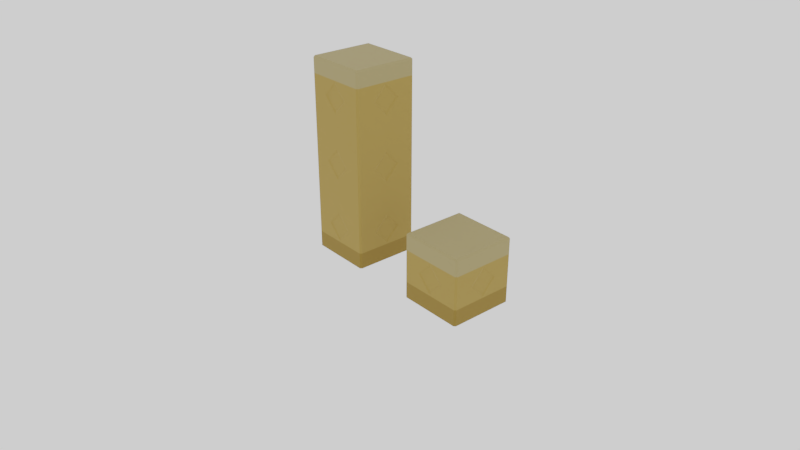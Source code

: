 # Source: ZC_Dunes_01.blend  (saved by Blender 2.79.6; exported with 4.5.12 LTS)
import bpy
from mathutils import Matrix  # noqa: F401  (used for matrix-valued properties, if any)

bpy.ops.wm.read_factory_settings(use_empty=True)
scene = bpy.context.scene
scene.name = 'Scene'

# ---- collections
col_collection_1 = bpy.data.collections.new('Collection 1'); scene.collection.children.link(col_collection_1)
col_collection_1.hide_render = True
col_collection_1.hide_viewport = True
col_collection_2 = bpy.data.collections.new('Collection 2'); scene.collection.children.link(col_collection_2)

# ---- materials (node trees are filled in below, after node groups)
mat_zc_dunes_01_center_mat = bpy.data.materials.new('ZC_Dunes_01_Center_Mat')
mat_zc_dunes_01_center_mat.alpha_threshold = 0.0
mat_zc_dunes_01_center_mat.roughness = 0.5
mat_zc_dunes_01_center_mat.line_color = (0.0, 0.0, 0.0, 1.0)
mat_zc_dunes_01_bottom_mat = bpy.data.materials.new('ZC_Dunes_01_Bottom_Mat')
mat_zc_dunes_01_bottom_mat.alpha_threshold = 0.0
mat_zc_dunes_01_bottom_mat.roughness = 0.5
mat_zc_dunes_01_bottom_mat.line_color = (0.0, 0.0, 0.0, 1.0)
mat_zc_dunes_01_top_mat = bpy.data.materials.new('ZC_Dunes_01_Top_Mat')
mat_zc_dunes_01_top_mat.alpha_threshold = 0.0
mat_zc_dunes_01_top_mat.roughness = 0.5
mat_zc_dunes_01_top_mat.line_color = (0.0, 0.0, 0.0, 1.0)

# ---- material node trees
mat_zc_dunes_01_center_mat.use_nodes = True; mat_zc_dunes_01_center_mat.node_tree.nodes.clear()
_N = mat_zc_dunes_01_center_mat.node_tree.nodes; _L = mat_zc_dunes_01_center_mat.node_tree.links
n0 = _N.new('ShaderNodeOutputMaterial'); n0.name = 'Material Output'; n0.location = (300, 300)
n1 = _N.new('ShaderNodeBsdfPrincipled'); n1.name = 'Principled BSDF'; n1.location = (-24, 307)
n1.distribution = 'GGX'
n1.subsurface_method = 'BURLEY'
n1.inputs[2].default_value = 1.0
n1.inputs[3].default_value = 1.45
n1.inputs[13].default_value = 1.0
n2 = _N.new('ShaderNodeRGB'); n2.name = 'RGB'; n2.location = (-300, 196)
n2.outputs[0].default_value = (0.3564, 0.2291, 0.04624, 1.0)
_L.new(n1.outputs[0], n0.inputs[0])
_L.new(n2.outputs[0], n1.inputs[0])
n0.is_active_output = True
mat_zc_dunes_01_bottom_mat.use_nodes = True; mat_zc_dunes_01_bottom_mat.node_tree.nodes.clear()
_N = mat_zc_dunes_01_bottom_mat.node_tree.nodes; _L = mat_zc_dunes_01_bottom_mat.node_tree.links
n0 = _N.new('ShaderNodeOutputMaterial'); n0.name = 'Material Output'; n0.location = (300, 300)
n1 = _N.new('ShaderNodeBsdfPrincipled'); n1.name = 'Principled BSDF'; n1.location = (-24, 307)
n1.distribution = 'GGX'
n1.subsurface_method = 'BURLEY'
n1.inputs[2].default_value = 1.0
n1.inputs[3].default_value = 1.45
n1.inputs[13].default_value = 1.0
n2 = _N.new('ShaderNodeRGB'); n2.name = 'RGB'; n2.location = (-300, 196)
n2.outputs[0].default_value = (0.253, 0.1519, 0.01782, 1.0)
_L.new(n1.outputs[0], n0.inputs[0])
_L.new(n2.outputs[0], n1.inputs[0])
n0.is_active_output = True
mat_zc_dunes_01_top_mat.use_nodes = True; mat_zc_dunes_01_top_mat.node_tree.nodes.clear()
_N = mat_zc_dunes_01_top_mat.node_tree.nodes; _L = mat_zc_dunes_01_top_mat.node_tree.links
n0 = _N.new('ShaderNodeOutputMaterial'); n0.name = 'Material Output'; n0.location = (300, 300)
n1 = _N.new('ShaderNodeBsdfPrincipled'); n1.name = 'Principled BSDF'; n1.location = (-24, 307)
n1.distribution = 'GGX'
n1.subsurface_method = 'BURLEY'
n1.inputs[2].default_value = 1.0
n1.inputs[3].default_value = 1.45
n1.inputs[13].default_value = 1.0
n2 = _N.new('ShaderNodeRGB'); n2.name = 'RGB'; n2.location = (-300, 196)
n2.outputs[0].default_value = (0.3564, 0.2834, 0.1202, 1.0)
_L.new(n1.outputs[0], n0.inputs[0])
_L.new(n2.outputs[0], n1.inputs[0])
n0.is_active_output = True

# ---- world
world_world = bpy.data.worlds.new('World'); scene.world = world_world
world_world.use_nodes = True; world_world.node_tree.nodes.clear()
_N = world_world.node_tree.nodes; _L = world_world.node_tree.links
n0 = _N.new('ShaderNodeOutputWorld'); n0.name = 'World Output'; n0.location = (300, 300)
n1 = _N.new('ShaderNodeBackground'); n1.name = 'Background'; n1.location = (10, 300)
n1.inputs[0].default_value = (1.0, 1.0, 1.0, 1.0)
_L.new(n1.outputs[0], n0.inputs[0])
n0.is_active_output = True
world_world.color = (0.05088, 0.05088, 0.05088)
world_world.use_sun_shadow = False
world_world.sun_shadow_jitter_overblur = 0.0
world_world.light_settings.ao_factor = 0.1

# ---- cameras
cam_camera = bpy.data.cameras.new('Camera')
cam_camera.clip_start = 0.05
cam_camera.clip_end = 2000.0
cam_camera.lens = 35.0
cam_camera.sensor_width = 32.0
cam_camera.sensor_height = 18.0
cam_camera.ortho_scale = 7.314
cam_camera.dof.focus_distance = 0.0

# ---- lights
light_lamp = bpy.data.lights.new('Lamp', 'SUN')
light_lamp.transmission_factor = 0.0
light_lamp.cutoff_distance = 30.0
light_lamp.angle = 0.1993
light_lamp.shadow_buffer_clip_start = 1.001
light_lamp.shadow_soft_size = 0.1
light_lamp.shadow_cascade_max_distance = 1000.0

# ---- meshes
me_zc_dunes_01_singlecolumn_front_center = bpy.data.meshes.new('ZC_Dunes_01_SingleColumn_Front_Center')
me_zc_dunes_01_singlecolumn_front_center.from_pydata([(0.95, -1.0, 1.0), (1.0, -0.95, 1.0), (0.3784, -0.98, -2.384e-07), (1.0, -0.95, 0.5), (0.95, -1.0, -0.5), (1.0, -0.95, -0.5), (0.475, -1.0, -2.384e-07), (0.4474, -1.0, -2.384e-07), (0.98, -0.3784, 2.384e-07), (1.0, -0.475, 2.384e-07), (1.0, -0.4474, 2.384e-07), (0.95, -1.0, 0.5), (0.95, -1.0, -1.0), (1.0, -0.95, -1.0), (1.0, -0.95, 0.0), (0.95, -1.0, 0.0), (-0.95, -1.0, 1.0), (-1.0, -0.95, 1.0), (-0.3784, -0.98, -2.384e-07), (0.0, -1.0, 0.471), (0.0, -1.0, -0.471), (0.0, -1.0, -0.5), (-1.0, -0.95, 0.5), (-0.95, -1.0, -0.5), (-1.0, -0.95, -0.5), (0.0, -1.0, 0.5), (-0.475, -1.0, -2.384e-07), (0.0, -0.98, 0.3984), (-0.4474, -1.0, -2.384e-07), (0.0, -0.98, -0.3984), (-0.98, -0.3784, 2.384e-07), (-1.0, -0.475, 2.384e-07), (-1.0, -0.4474, 2.384e-07), (-0.95, -1.0, 0.5), (0.0, -1.0, 1.0), (-0.95, -1.0, -1.0), (-1.0, -0.95, -1.0), (0.0, -1.0, -1.0), (-1.0, -0.95, 0.0), (-0.95, -1.0, 0.0), (1.0, 0.0, 1.0), (0.95, 1.0, 1.0), (1.0, 0.95, 1.0), (0.3784, 0.98, -2.384e-07), (1.0, 0.0, 0.5), (1.0, 0.95, 0.5), (0.95, 1.0, -0.5), (1.0, 0.95, -0.5), (1.0, 0.0, -0.5), (0.475, 1.0, -2.384e-07), (0.4474, 1.0, -2.384e-07), (1.0, 0.0, 0.471), (1.0, 0.0, -0.471), (0.98, 0.3784, 2.384e-07), (1.0, 0.475, 2.384e-07), (0.98, 0.0, -0.3984), (1.0, 0.4474, 2.384e-07), (0.98, 0.0, 0.3984), (0.95, 1.0, 0.5), (0.95, 1.0, -1.0), (1.0, 0.95, -1.0), (1.0, 0.0, -1.0), (1.0, 0.95, 0.0), (0.95, 1.0, 0.0), (-1.0, 0.0, 1.0), (-0.95, 1.0, 1.0), (-1.0, 0.95, 1.0), (-0.3784, 0.98, -2.384e-07), (-1.0, 0.0, 0.5), (0.0, 1.0, 0.471), (0.0, 1.0, -0.471), (0.0, 1.0, -0.5), (-1.0, 0.95, 0.5), (-0.95, 1.0, -0.5), (-1.0, 0.95, -0.5), (-1.0, 0.0, -0.5), (0.0, 1.0, 0.5), (-0.475, 1.0, -2.384e-07), (0.0, 0.98, 0.3984), (-0.4474, 1.0, -2.384e-07), (0.0, 0.98, -0.3984), (-1.0, 0.0, 0.471), (-1.0, 0.0, -0.471), (-0.98, 0.3784, 2.384e-07), (-1.0, 0.475, 2.384e-07), (-0.98, 0.0, -0.3984), (-1.0, 0.4474, 2.384e-07), (-0.98, 0.0, 0.3984), (-0.95, 1.0, 0.5), (0.0, 1.0, 1.0), (-0.95, 1.0, -1.0), (-1.0, 0.95, -1.0), (-1.0, 0.0, -1.0), (0.0, 1.0, -1.0), (-1.0, 0.95, 0.0), (-0.95, 1.0, 0.0), (0.0, 0.95, -1.0), (0.0, 0.0, -1.0), (0.0, -0.95, -1.0), (0.0, 0.95, 1.0), (0.0, 0.0, 1.0), (0.0, -0.95, 1.0), (-0.95, 0.95, 1.0), (-0.95, 0.0, 1.0), (-0.95, -0.95, 1.0), (0.95, 0.95, 1.0), (0.95, 0.0, 1.0), (0.95, -0.95, 1.0), (0.95, 0.95, -1.0), (0.95, 0.0, -1.0), (0.95, -0.95, -1.0), (-0.95, 0.95, -1.0), (-0.95, 0.0, -1.0), (-0.95, -0.95, -1.0)], [], [(61, 48, 5, 13), (12, 4, 21, 37), (4, 12, 13, 5), (21, 4, 15, 6), (15, 4, 5, 14), (87, 83, 85, 30), (19, 7, 6, 25), (7, 20, 21, 6), (27, 2, 7, 19), (2, 29, 20, 7), (27, 18, 29, 2), (52, 10, 9, 48), (10, 51, 44, 9), (55, 8, 10, 52), (8, 57, 51, 10), (40, 1, 3, 44), (0, 34, 25, 11), (1, 0, 11, 3), (11, 15, 14, 3), (5, 48, 9, 14), (11, 25, 6, 15), (44, 3, 14, 9), (92, 36, 24, 75), (35, 37, 21, 23), (23, 24, 36, 35), (21, 26, 39, 23), (39, 38, 24, 23), (112, 92, 91, 111), (19, 25, 26, 28), (28, 26, 21, 20), (27, 19, 28, 18), (18, 28, 20, 29), (80, 67, 78, 43), (82, 75, 31, 32), (32, 31, 68, 81), (85, 82, 32, 30), (30, 32, 81, 87), (64, 68, 22, 17), (16, 33, 25, 34), (17, 22, 33, 16), (33, 22, 38, 39), (24, 38, 31, 75), (33, 39, 26, 25), (68, 31, 38, 22), (61, 60, 47, 48), (59, 93, 71, 46), (46, 47, 60, 59), (71, 49, 63, 46), (63, 62, 47, 46), (108, 96, 93, 59), (69, 76, 49, 50), (50, 49, 71, 70), (78, 69, 50, 43), (43, 50, 70, 80), (110, 98, 97, 109), (52, 48, 54, 56), (56, 54, 44, 51), (55, 52, 56, 53), (53, 56, 51, 57), (40, 44, 45, 42), (41, 58, 76, 89), (42, 45, 58, 41), (58, 45, 62, 63), (47, 62, 54, 48), (58, 63, 49, 76), (44, 54, 62, 45), (92, 75, 74, 91), (90, 73, 71, 93), (73, 90, 91, 74), (71, 73, 95, 77), (95, 73, 74, 94), (111, 91, 90), (69, 79, 77, 76), (79, 70, 71, 77), (78, 67, 79, 69), (67, 80, 70, 79), (109, 97, 96, 108), (82, 86, 84, 75), (86, 81, 68, 84), (85, 83, 86, 82), (83, 87, 81, 86), (64, 66, 72, 68), (65, 89, 76, 88), (66, 65, 88, 72), (88, 95, 94, 72), (74, 75, 84, 94), (88, 76, 77, 95), (68, 72, 94, 84), (55, 53, 57, 8), (113, 36, 92, 112), (12, 37, 98, 110), (35, 36, 113), (41, 89, 99, 105), (65, 66, 102), (105, 99, 100, 106), (102, 66, 64, 103), (106, 100, 101, 107), (103, 64, 17, 104), (107, 101, 34, 0), (104, 17, 16), (100, 103, 104, 101), (99, 102, 103, 100), (89, 65, 102, 99), (101, 104, 16, 34), (40, 106, 107, 1), (42, 105, 106, 40), (42, 41, 105), (1, 107, 0), (13, 110, 109, 61), (61, 109, 108, 60), (60, 108, 59), (13, 12, 110), (98, 113, 112, 97), (97, 112, 111, 96), (96, 111, 90, 93), (37, 35, 113, 98)])
_uv = me_zc_dunes_01_singlecolumn_front_center.uv_layers.new(name='UVMap')
_uv.uv.foreach_set('vector', [0.3629, 0.3782, 0.2735, 0.3782, 0.2735, 0.2582, 0.3629, 0.2582, 0.3629, 0.2455, 0.2735, 0.2455, 0.2735, 0.1254, 0.3629, 0.1254, 0.2735, 0.2455, 0.3629, 0.2455, 0.3629, 0.2582, 0.2735, 0.2582, 0.2735, 0.1254, 0.2735, 0.2455, 0.1841, 0.2455, 0.1841, 0.1855, 0.1841, 0.2455, 0.2735, 0.2455, 0.2735, 0.2582, 0.1841, 0.2582, 0.4811, 0.1841, 0.5524, 0.1165, 0.6236, 0.1841, 0.5524, 0.2518, 0.09993, 0.1254, 0.1841, 0.182, 0.1841, 0.1855, 0.09474, 0.1254, 0.1841, 0.182, 0.2683, 0.1254, 0.2735, 0.1254, 0.1841, 0.1855, 0.1129, 0.128, 0.1841, 0.1758, 0.1841, 0.182, 0.09993, 0.1254, 0.1841, 0.1758, 0.2553, 0.128, 0.2683, 0.1254, 0.1841, 0.182, 0.1129, 0.128, 0.1841, 0.08013, 0.2553, 0.128, 0.1841, 0.1758, 0.8019, 0.7188, 0.7453, 0.803, 0.7418, 0.803, 0.8019, 0.7136, 0.7453, 0.803, 0.8019, 0.8871, 0.8019, 0.8923, 0.7418, 0.803, 0.4327, 0.7548, 0.3848, 0.826, 0.3736, 0.826, 0.4302, 0.7418, 0.3848, 0.826, 0.4327, 0.8972, 0.4302, 0.9102, 0.3736, 0.826, 0.005363, 0.3782, 0.005363, 0.2582, 0.09474, 0.2582, 0.09474, 0.3782, 0.005363, 0.2455, 0.005363, 0.1254, 0.09474, 0.1254, 0.09474, 0.2455, 0.005363, 0.2582, 0.005363, 0.2455, 0.09474, 0.2455, 0.09474, 0.2582, 0.09474, 0.2455, 0.1841, 0.2455, 0.1841, 0.2582, 0.09474, 0.2582, 0.7418, 0.3736, 0.8619, 0.3736, 0.8019, 0.463, 0.7418, 0.463, 0.09474, 0.2455, 0.09474, 0.1254, 0.1841, 0.1855, 0.1841, 0.2455, 0.8619, 0.5524, 0.7418, 0.5524, 0.7418, 0.463, 0.8019, 0.463, 0.7311, 0.1841, 0.7311, 0.3539, 0.6417, 0.3539, 0.6417, 0.1841, 0.3629, 0.005363, 0.3629, 0.1254, 0.2735, 0.1254, 0.2735, 0.005363, 0.6417, 0.3629, 0.6417, 0.3539, 0.7311, 0.3539, 0.7311, 0.3629, 0.2735, 0.1254, 0.1841, 0.0654, 0.1841, 0.005363, 0.2735, 0.005363, 0.5524, 0.3629, 0.5524, 0.3539, 0.6417, 0.3539, 0.6417, 0.3629, 0.1841, 0.8576, 0.1841, 0.8666, 0.0143, 0.8666, 0.0143, 0.8576, 0.09993, 0.1254, 0.09474, 0.1254, 0.1841, 0.0654, 0.1841, 0.06889, 0.1841, 0.06889, 0.1841, 0.0654, 0.2735, 0.1254, 0.2683, 0.1254, 0.1129, 0.128, 0.09993, 0.1254, 0.1841, 0.06889, 0.1841, 0.08013, 0.1841, 0.08013, 0.1841, 0.06889, 0.2683, 0.1254, 0.2553, 0.128, 0.872, 0.1129, 0.9199, 0.1841, 0.872, 0.2553, 0.8242, 0.1841, 0.6365, 0.1841, 0.6417, 0.1841, 0.5524, 0.269, 0.5524, 0.2641, 0.5524, 0.2641, 0.5524, 0.269, 0.463, 0.1841, 0.4682, 0.1841, 0.6236, 0.1841, 0.6365, 0.1841, 0.5524, 0.2641, 0.5524, 0.2518, 0.5524, 0.2518, 0.5524, 0.2641, 0.4682, 0.1841, 0.4811, 0.1841, 0.3736, 0.1841, 0.463, 0.1841, 0.463, 0.3539, 0.3736, 0.3539, 0.005363, 0.005363, 0.09474, 0.005363, 0.09474, 0.1254, 0.005363, 0.1254, 0.3736, 0.3539, 0.463, 0.3539, 0.463, 0.3629, 0.3736, 0.3629, 0.463, 0.3629, 0.463, 0.3539, 0.5524, 0.3539, 0.5524, 0.3629, 0.6417, 0.3539, 0.5524, 0.3539, 0.5524, 0.269, 0.6417, 0.1841, 0.09474, 0.005363, 0.1841, 0.005363, 0.1841, 0.0654, 0.09474, 0.1254, 0.463, 0.1841, 0.5524, 0.269, 0.5524, 0.3539, 0.463, 0.3539, 0.3629, 0.3782, 0.3629, 0.4983, 0.2735, 0.4983, 0.2735, 0.3782, 0.7545, 0.005363, 0.8746, 0.005363, 0.8746, 0.09474, 0.7545, 0.09474, 0.7545, 0.09474, 0.7418, 0.09474, 0.7418, 0.005363, 0.7545, 0.005363, 0.8746, 0.09474, 0.8145, 0.1841, 0.7545, 0.1841, 0.7545, 0.09474, 0.7545, 0.1841, 0.7418, 0.1841, 0.7418, 0.09474, 0.7545, 0.09474, 0.0143, 0.518, 0.0143, 0.6878, 0.005363, 0.6878, 0.005363, 0.518, 0.8746, 0.2683, 0.8746, 0.2735, 0.8145, 0.1841, 0.818, 0.1841, 0.818, 0.1841, 0.8145, 0.1841, 0.8746, 0.09474, 0.8746, 0.09993, 0.872, 0.2553, 0.8746, 0.2683, 0.818, 0.1841, 0.8242, 0.1841, 0.8242, 0.1841, 0.818, 0.1841, 0.8746, 0.09993, 0.872, 0.1129, 0.3539, 0.518, 0.3539, 0.6878, 0.1841, 0.6878, 0.1841, 0.518, 0.8726, 0.8871, 0.8726, 0.8923, 0.8126, 0.803, 0.8161, 0.803, 0.8161, 0.803, 0.8126, 0.803, 0.8726, 0.7136, 0.8726, 0.7188, 0.8264, 0.5724, 0.8357, 0.5631, 0.8357, 0.6645, 0.8264, 0.6582, 0.8264, 0.6582, 0.8357, 0.6645, 0.7418, 0.7028, 0.747, 0.6907, 0.005363, 0.3782, 0.09474, 0.3782, 0.09474, 0.4983, 0.005363, 0.4983, 0.7545, 0.3629, 0.7545, 0.2735, 0.8746, 0.2735, 0.8746, 0.3629, 0.7418, 0.3629, 0.7418, 0.2735, 0.7545, 0.2735, 0.7545, 0.3629, 0.7545, 0.2735, 0.7418, 0.2735, 0.7418, 0.1841, 0.7545, 0.1841, 0.2735, 0.4983, 0.1841, 0.4983, 0.1841, 0.4383, 0.2735, 0.3782, 0.7545, 0.2735, 0.7545, 0.1841, 0.8145, 0.1841, 0.8746, 0.2735, 0.09474, 0.3782, 0.1841, 0.4383, 0.1841, 0.4983, 0.09474, 0.4983, 0.7311, 0.1841, 0.6417, 0.1841, 0.6417, 0.0143, 0.7311, 0.0143, 0.9946, 0.005363, 0.9946, 0.09474, 0.8746, 0.09474, 0.8746, 0.005363, 0.6417, 0.005363, 0.7311, 0.005363, 0.7311, 0.0143, 0.6417, 0.0143, 0.8746, 0.09474, 0.9946, 0.09474, 0.9946, 0.1841, 0.9346, 0.1841, 0.5524, 0.005363, 0.6417, 0.005363, 0.6417, 0.0143, 0.5524, 0.0143, 0.0143, 0.8576, 0.0143, 0.8666, 0.005363, 0.8576, 0.8746, 0.2683, 0.9311, 0.1841, 0.9346, 0.1841, 0.8746, 0.2735, 0.9311, 0.1841, 0.8746, 0.09993, 0.8746, 0.09474, 0.9346, 0.1841, 0.872, 0.2553, 0.9199, 0.1841, 0.9311, 0.1841, 0.8746, 0.2683, 0.9199, 0.1841, 0.872, 0.1129, 0.8746, 0.09993, 0.9311, 0.1841, 0.1841, 0.518, 0.1841, 0.6878, 0.0143, 0.6878, 0.0143, 0.518, 0.6365, 0.1841, 0.5524, 0.1041, 0.5524, 0.09921, 0.6417, 0.1841, 0.5524, 0.1041, 0.4682, 0.1841, 0.463, 0.1841, 0.5524, 0.09921, 0.6236, 0.1841, 0.5524, 0.1165, 0.5524, 0.1041, 0.6365, 0.1841, 0.5524, 0.1165, 0.4811, 0.1841, 0.4682, 0.1841, 0.5524, 0.1041, 0.3736, 0.1841, 0.3736, 0.0143, 0.463, 0.0143, 0.463, 0.1841, 0.9946, 0.3629, 0.8746, 0.3629, 0.8746, 0.2735, 0.9946, 0.2735, 0.3736, 0.0143, 0.3736, 0.005363, 0.463, 0.005363, 0.463, 0.0143, 0.463, 0.005363, 0.5524, 0.005363, 0.5524, 0.0143, 0.463, 0.0143, 0.6417, 0.0143, 0.6417, 0.1841, 0.5524, 0.09921, 0.5524, 0.0143, 0.9946, 0.2735, 0.8746, 0.2735, 0.9346, 0.1841, 0.9946, 0.1841, 0.463, 0.1841, 0.463, 0.0143, 0.5524, 0.0143, 0.5524, 0.09921, 0.8264, 0.5724, 0.8264, 0.6582, 0.747, 0.6907, 0.747, 0.6049, 0.3539, 0.8576, 0.3539, 0.8666, 0.1841, 0.8666, 0.1841, 0.8576, 0.3629, 0.518, 0.3629, 0.6878, 0.3539, 0.6878, 0.3539, 0.518, 0.3629, 0.8576, 0.3539, 0.8666, 0.3539, 0.8576, 0.7311, 0.3825, 0.7311, 0.5524, 0.7222, 0.5524, 0.7222, 0.3825, 0.7311, 0.7222, 0.7222, 0.7311, 0.7222, 0.7222, 0.7222, 0.3825, 0.7222, 0.5524, 0.5524, 0.5524, 0.5524, 0.3825, 0.7222, 0.7222, 0.7222, 0.7311, 0.5524, 0.7311, 0.5524, 0.7222, 0.5524, 0.3825, 0.5524, 0.5524, 0.3825, 0.5524, 0.3825, 0.3825, 0.5524, 0.7222, 0.5524, 0.7311, 0.3825, 0.7311, 0.3825, 0.7222, 0.3825, 0.3825, 0.3825, 0.5524, 0.3736, 0.5524, 0.3736, 0.3825, 0.3825, 0.7222, 0.3825, 0.7311, 0.3736, 0.7222, 0.5524, 0.5524, 0.5524, 0.7222, 0.3825, 0.7222, 0.3825, 0.5524, 0.7222, 0.5524, 0.7222, 0.7222, 0.5524, 0.7222, 0.5524, 0.5524, 0.7311, 0.5524, 0.7311, 0.7222, 0.7222, 0.7222, 0.7222, 0.5524, 0.3825, 0.5524, 0.3825, 0.7222, 0.3736, 0.7222, 0.3736, 0.5524, 0.5524, 0.3736, 0.5524, 0.3825, 0.3825, 0.3825, 0.3825, 0.3736, 0.7222, 0.3736, 0.7222, 0.3825, 0.5524, 0.3825, 0.5524, 0.3736, 0.7222, 0.3736, 0.7311, 0.3825, 0.7222, 0.3825, 0.3825, 0.3736, 0.3825, 0.3825, 0.3736, 0.3825, 0.3539, 0.509, 0.3539, 0.518, 0.1841, 0.518, 0.1841, 0.509, 0.1841, 0.509, 0.1841, 0.518, 0.0143, 0.518, 0.0143, 0.509, 0.0143, 0.509, 0.0143, 0.518, 0.005363, 0.518, 0.3539, 0.509, 0.3629, 0.518, 0.3539, 0.518, 0.3539, 0.6878, 0.3539, 0.8576, 0.1841, 0.8576, 0.1841, 0.6878, 0.1841, 0.6878, 0.1841, 0.8576, 0.0143, 0.8576, 0.0143, 0.6878, 0.0143, 0.6878, 0.0143, 0.8576, 0.005363, 0.8576, 0.005363, 0.6878, 0.3629, 0.6878, 0.3629, 0.8576, 0.3539, 0.8576, 0.3539, 0.6878])
me_zc_dunes_01_singlecolumn_front_center.materials.append(mat_zc_dunes_01_center_mat)
me_zc_dunes_01_singlecolumn_front_center.use_remesh_preserve_volume = False
me_zc_dunes_01_singlecolumn_front_center.use_remesh_preserve_attributes = False
me_zc_dunes_01_singlecolumn_front_center.use_mirror_vertex_groups = False
me_zc_dunes_01_singlecolumn_front_center.update()
me_zc_dunes_01_singlecolumn_front_bottom = bpy.data.meshes.new('ZC_Dunes_01_SingleColumn_Front_Bottom')
me_zc_dunes_01_singlecolumn_front_bottom.from_pydata([(0.95, -0.95, -1.0), (1.0, -0.95, -1.0), (0.95, -1.0, -1.0), (0.95, -1.0, 0.5), (1.0, -0.95, 0.5), (0.95, -1.0, 1.0), (1.0, -0.95, 1.0), (1.0, -0.95, -0.5), (0.3784, -0.98, -5.96e-08), (0.475, -1.0, -5.96e-08), (0.4474, -1.0, -5.96e-08), (0.98, -0.3784, 1.788e-07), (1.0, -0.475, 1.788e-07), (1.0, -0.4474, 1.788e-07), (0.95, -1.0, -0.5), (1.0, -0.95, 5.96e-08), (0.95, -1.0, 5.96e-08), (-0.95, -0.95, -1.0), (-1.0, -0.95, -1.0), (-0.95, -1.0, -1.0), (-0.95, -1.0, 0.5), (-1.0, -0.95, 0.5), (0.0, -0.95, -1.0), (0.0, -1.0, -1.0), (-0.95, -1.0, 1.0), (-1.0, -0.95, 1.0), (0.0, -1.0, -0.5), (0.0, -1.0, 1.0), (-1.0, -0.95, -0.5), (0.0, -1.0, -0.471), (0.0, -1.0, 0.471), (-0.3784, -0.98, -5.96e-08), (0.0, -1.0, 0.5), (-0.475, -1.0, -5.96e-08), (0.0, -0.98, 0.3984), (-0.4474, -1.0, -5.96e-08), (0.0, -0.98, -0.3984), (-0.98, -0.3784, 1.788e-07), (-1.0, -0.475, 1.788e-07), (-1.0, -0.4474, 1.788e-07), (-0.95, -1.0, -0.5), (-1.0, -0.95, 5.96e-08), (-0.95, -1.0, 5.96e-08), (0.95, 0.95, -1.0), (1.0, 0.95, -1.0), (0.95, 1.0, -1.0), (0.95, 1.0, 0.5), (1.0, 0.95, 0.5), (0.95, 0.0, -1.0), (1.0, 0.0, -1.0), (1.0, 0.0, 1.0), (0.95, 1.0, 1.0), (1.0, 0.95, 1.0), (1.0, 0.95, -0.5), (1.0, 0.0, 0.5), (0.3784, 0.98, -5.96e-08), (0.475, 1.0, -5.96e-08), (0.4474, 1.0, -5.96e-08), (1.0, 0.0, 0.471), (1.0, 0.0, -0.471), (0.98, 0.3784, 1.788e-07), (1.0, 0.475, 1.788e-07), (0.98, 0.0, -0.3984), (1.0, 0.4474, 1.788e-07), (0.98, 0.0, 0.3984), (0.95, 1.0, -0.5), (1.0, 0.0, -0.5), (1.0, 0.95, 5.96e-08), (0.95, 1.0, 5.96e-08), (-0.95, 0.95, -1.0), (-1.0, 0.95, -1.0), (-0.95, 1.0, -1.0), (-0.95, 1.0, 0.5), (-1.0, 0.95, 0.5), (0.0, 0.95, -1.0), (0.0, 1.0, -1.0), (-0.95, 0.0, -1.0), (-1.0, 0.0, -1.0), (-1.0, 0.0, 1.0), (0.0, 0.0, -1.0), (-0.95, 1.0, 1.0), (-1.0, 0.95, 1.0), (0.0, 1.0, -0.5), (0.0, 1.0, 1.0), (-1.0, 0.95, -0.5), (0.0, 1.0, -0.471), (0.0, 1.0, 0.471), (-1.0, 0.0, 0.5), (-0.3784, 0.98, -5.96e-08), (0.0, 1.0, 0.5), (-0.475, 1.0, -5.96e-08), (0.0, 0.98, 0.3984), (-0.4474, 1.0, -5.96e-08), (0.0, 0.98, -0.3984), (-1.0, 0.0, 0.471), (-1.0, 0.0, -0.471), (-0.98, 0.3784, 1.788e-07), (-1.0, 0.475, 1.788e-07), (-0.98, 0.0, -0.3984), (-1.0, 0.4474, 1.788e-07), (-0.98, 0.0, 0.3984), (-0.95, 1.0, -0.5), (-1.0, 0.0, -0.5), (-1.0, 0.95, 5.96e-08), (-0.95, 1.0, 5.96e-08), (0.0, 0.95, 1.0), (0.0, 0.0, 1.0), (0.0, -0.95, 1.0), (0.95, 0.95, 1.0), (0.95, 0.0, 1.0), (0.95, -0.95, 1.0), (-0.95, 0.95, 1.0), (-0.95, 0.0, 1.0), (-0.95, -0.95, 1.0)], [], [(0, 1, 2), (14, 2, 1, 7), (22, 0, 2, 23), (79, 48, 0, 22), (54, 50, 6, 4), (49, 66, 7, 1), (2, 14, 26, 23), (0, 48, 49, 1), (3, 5, 27, 32), (5, 3, 4, 6), (54, 4, 15, 12), (26, 14, 16, 9), (16, 14, 7, 15), (62, 60, 64, 11), (30, 10, 9, 32), (10, 29, 26, 9), (34, 8, 10, 30), (8, 36, 29, 10), (100, 96, 98, 37), (59, 13, 12, 66), (13, 58, 54, 12), (62, 11, 13, 59), (11, 64, 58, 13), (3, 16, 15, 4), (3, 32, 9, 16), (7, 66, 12, 15), (17, 19, 18), (40, 28, 18, 19), (22, 23, 19, 17), (79, 22, 17, 76), (87, 21, 25, 78), (77, 18, 28, 102), (19, 23, 26, 40), (17, 18, 77, 76), (20, 32, 27, 24), (24, 25, 21, 20), (87, 38, 41, 21), (26, 33, 42, 40), (42, 41, 28, 40), (109, 106, 107, 110), (30, 32, 33, 35), (35, 33, 26, 29), (34, 30, 35, 31), (31, 35, 29, 36), (93, 88, 91, 55), (95, 102, 38, 39), (39, 38, 87, 94), (98, 95, 39, 37), (37, 39, 94, 100), (20, 21, 41, 42), (20, 42, 33, 32), (28, 41, 38, 102), (43, 45, 44), (65, 53, 44, 45), (74, 75, 45, 43), (79, 74, 43, 48), (54, 47, 52, 50), (49, 44, 53, 66), (45, 75, 82, 65), (43, 44, 49, 48), (46, 89, 83, 51), (51, 52, 47, 46), (54, 61, 67, 47), (82, 56, 68, 65), (68, 67, 53, 65), (51, 83, 105, 108), (86, 89, 56, 57), (57, 56, 82, 85), (91, 86, 57, 55), (55, 57, 85, 93), (111, 81, 78, 112), (59, 66, 61, 63), (63, 61, 54, 58), (62, 59, 63, 60), (60, 63, 58, 64), (46, 47, 67, 68), (46, 68, 56, 89), (53, 67, 61, 66), (69, 70, 71), (101, 71, 70, 84), (74, 69, 71, 75), (79, 76, 69, 74), (87, 78, 81, 73), (77, 102, 84, 70), (71, 101, 82, 75), (69, 76, 77, 70), (72, 80, 83, 89), (80, 72, 73, 81), (87, 73, 103, 97), (82, 101, 104, 90), (104, 101, 84, 103), (80, 81, 111), (86, 92, 90, 89), (92, 85, 82, 90), (91, 88, 92, 86), (88, 93, 85, 92), (108, 105, 106, 109), (95, 99, 97, 102), (99, 94, 87, 97), (98, 96, 99, 95), (96, 100, 94, 99), (72, 104, 103, 73), (72, 89, 90, 104), (84, 102, 97, 103), (34, 31, 36, 8), (112, 78, 25, 113), (110, 107, 27, 5), (113, 25, 24), (50, 109, 110, 6), (52, 108, 109, 50), (52, 51, 108), (6, 110, 5), (106, 112, 113, 107), (105, 111, 112, 106), (83, 80, 111, 105), (107, 113, 24, 27)])
me_zc_dunes_01_singlecolumn_front_bottom.polygons.foreach_set('material_index', [1, 1, 1, 1, 0, 1, 1, 1, 0, 0, 0, 0, 0, 0, 0, 0, 0, 0, 0, 0, 0, 0, 0, 0, 0, 0, 1, 1, 1, 1, 0, 1, 1, 1, 0, 0, 0, 0, 0, 0, 0, 0, 0, 0, 0, 0, 0, 0, 0, 0, 0, 0, 1, 1, 1, 1, 0, 1, 1, 1, 0, 0, 0, 0, 0, 0, 0, 0, 0, 0, 0, 0, 0, 0, 0, 0, 0, 0, 1, 1, 1, 1, 0, 1, 1, 1, 0, 0, 0, 0, 0, 0, 0, 0, 0, 0, 0, 0, 0, 0, 0, 0, 0, 0, 0, 0, 0, 0, 0, 0, 0, 0, 0, 0, 0, 0])
_uv = me_zc_dunes_01_singlecolumn_front_bottom.uv_layers.new(name='UVMap')
_uv.uv.foreach_set('vector', [0.6645, 0.01316, 0.6645, 0.004934, 0.6727, 0.01316, 0.01316, 0.5905, 0.01316, 0.6727, 0.004934, 0.6727, 0.004934, 0.5905, 0.6645, 0.1694, 0.6645, 0.01316, 0.6727, 0.01316, 0.6727, 0.1694, 0.5082, 0.1694, 0.5082, 0.01316, 0.6645, 0.01316, 0.6645, 0.1694, 0.8388, 0.426, 0.8388, 0.3438, 0.9951, 0.3438, 0.9951, 0.426, 0.8388, 0.6727, 0.8388, 0.5905, 0.9951, 0.5905, 0.9951, 0.6727, 0.01316, 0.6727, 0.01316, 0.5905, 0.1694, 0.5905, 0.1694, 0.6727, 0.6645, 0.01316, 0.5082, 0.01316, 0.5082, 0.004934, 0.6645, 0.004934, 0.01316, 0.426, 0.01316, 0.3438, 0.1694, 0.3438, 0.1694, 0.426, 0.01316, 0.3438, 0.01316, 0.426, 0.004934, 0.426, 0.004934, 0.3438, 0.8388, 0.426, 0.9951, 0.426, 0.9951, 0.5082, 0.9169, 0.5082, 0.1694, 0.5905, 0.01316, 0.5905, 0.01316, 0.5082, 0.09128, 0.5082, 0.01316, 0.5082, 0.01316, 0.5905, 0.004934, 0.5905, 0.004934, 0.5082, 0.8388, 0.5737, 0.7766, 0.5082, 0.8388, 0.4427, 0.9011, 0.5082, 0.1694, 0.4308, 0.09582, 0.5082, 0.09128, 0.5082, 0.1694, 0.426, 0.09582, 0.5082, 0.1694, 0.5857, 0.1694, 0.5905, 0.09128, 0.5082, 0.1694, 0.4427, 0.1072, 0.5082, 0.09582, 0.5082, 0.1694, 0.4308, 0.1072, 0.5082, 0.1694, 0.5737, 0.1694, 0.5857, 0.09582, 0.5082, 0.8388, 0.1039, 0.9011, 0.1694, 0.8388, 0.2349, 0.7766, 0.1694, 0.8388, 0.5857, 0.9124, 0.5082, 0.9169, 0.5082, 0.8388, 0.5905, 0.9124, 0.5082, 0.8388, 0.4308, 0.8388, 0.426, 0.9169, 0.5082, 0.8388, 0.5737, 0.9011, 0.5082, 0.9124, 0.5082, 0.8388, 0.5857, 0.9011, 0.5082, 0.8388, 0.4427, 0.8388, 0.4308, 0.9124, 0.5082, 0.01316, 0.426, 0.01316, 0.5082, 0.004934, 0.5082, 0.004934, 0.426, 0.01316, 0.426, 0.1694, 0.426, 0.09128, 0.5082, 0.01316, 0.5082, 0.9951, 0.5905, 0.8388, 0.5905, 0.9169, 0.5082, 0.9951, 0.5082, 0.6645, 0.3257, 0.6727, 0.3257, 0.6645, 0.3339, 0.3257, 0.5905, 0.3339, 0.5905, 0.3339, 0.6727, 0.3257, 0.6727, 0.6645, 0.1694, 0.6727, 0.1694, 0.6727, 0.3257, 0.6645, 0.3257, 0.5082, 0.1694, 0.6645, 0.1694, 0.6645, 0.3257, 0.5082, 0.3257, 0.8388, 0.08717, 0.6826, 0.08717, 0.6826, 0.004934, 0.8388, 0.004934, 0.8388, 0.3339, 0.6826, 0.3339, 0.6826, 0.2516, 0.8388, 0.2516, 0.3257, 0.6727, 0.1694, 0.6727, 0.1694, 0.5905, 0.3257, 0.5905, 0.6645, 0.3257, 0.6645, 0.3339, 0.5082, 0.3339, 0.5082, 0.3257, 0.3257, 0.426, 0.1694, 0.426, 0.1694, 0.3438, 0.3257, 0.3438, 0.3257, 0.3438, 0.3339, 0.3438, 0.3339, 0.426, 0.3257, 0.426, 0.8388, 0.08717, 0.7607, 0.1694, 0.6826, 0.1694, 0.6826, 0.08717, 0.1694, 0.5905, 0.2475, 0.5082, 0.3257, 0.5082, 0.3257, 0.5905, 0.3257, 0.5082, 0.3339, 0.5082, 0.3339, 0.5905, 0.3257, 0.5905, 0.5082, 0.352, 0.5082, 0.5082, 0.352, 0.5082, 0.352, 0.352, 0.1694, 0.4308, 0.1694, 0.426, 0.2475, 0.5082, 0.243, 0.5082, 0.243, 0.5082, 0.2475, 0.5082, 0.1694, 0.5905, 0.1694, 0.5857, 0.1694, 0.4427, 0.1694, 0.4308, 0.243, 0.5082, 0.2317, 0.5082, 0.2317, 0.5082, 0.243, 0.5082, 0.1694, 0.5857, 0.1694, 0.5737, 0.2349, 0.1694, 0.1694, 0.2317, 0.1039, 0.1694, 0.1694, 0.1072, 0.8388, 0.2469, 0.8388, 0.2516, 0.7607, 0.1694, 0.7652, 0.1694, 0.7652, 0.1694, 0.7607, 0.1694, 0.8388, 0.08717, 0.8388, 0.09195, 0.8388, 0.2349, 0.8388, 0.2469, 0.7652, 0.1694, 0.7766, 0.1694, 0.7766, 0.1694, 0.7652, 0.1694, 0.8388, 0.09195, 0.8388, 0.1039, 0.3257, 0.426, 0.3339, 0.426, 0.3339, 0.5082, 0.3257, 0.5082, 0.3257, 0.426, 0.3257, 0.5082, 0.2475, 0.5082, 0.1694, 0.426, 0.6826, 0.2516, 0.6826, 0.1694, 0.7607, 0.1694, 0.8388, 0.2516, 0.352, 0.01316, 0.3438, 0.01316, 0.352, 0.004934, 0.2516, 0.01316, 0.2516, 0.004934, 0.3339, 0.004934, 0.3339, 0.01316, 0.352, 0.1694, 0.3438, 0.1694, 0.3438, 0.01316, 0.352, 0.01316, 0.5082, 0.1694, 0.352, 0.1694, 0.352, 0.01316, 0.5082, 0.01316, 0.8388, 0.426, 0.6826, 0.426, 0.6826, 0.3438, 0.8388, 0.3438, 0.8388, 0.6727, 0.6826, 0.6727, 0.6826, 0.5905, 0.8388, 0.5905, 0.3339, 0.01316, 0.3339, 0.1694, 0.2516, 0.1694, 0.2516, 0.01316, 0.352, 0.01316, 0.352, 0.004934, 0.5082, 0.004934, 0.5082, 0.01316, 0.08717, 0.01316, 0.08717, 0.1694, 0.004934, 0.1694, 0.004934, 0.01316, 0.004934, 0.01316, 0.004934, 0.004934, 0.08717, 0.004934, 0.08717, 0.01316, 0.8388, 0.426, 0.7607, 0.5082, 0.6826, 0.5082, 0.6826, 0.426, 0.2516, 0.1694, 0.1694, 0.09128, 0.1694, 0.01316, 0.2516, 0.01316, 0.1694, 0.01316, 0.1694, 0.004934, 0.2516, 0.004934, 0.2516, 0.01316, 0.6727, 0.352, 0.6727, 0.5082, 0.6645, 0.5082, 0.6645, 0.352, 0.09195, 0.1694, 0.08717, 0.1694, 0.1694, 0.09128, 0.1694, 0.09582, 0.1694, 0.09582, 0.1694, 0.09128, 0.2516, 0.1694, 0.2469, 0.1694, 0.1039, 0.1694, 0.09195, 0.1694, 0.1694, 0.09582, 0.1694, 0.1072, 0.1694, 0.1072, 0.1694, 0.09582, 0.2469, 0.1694, 0.2349, 0.1694, 0.6645, 0.6645, 0.6645, 0.6727, 0.5082, 0.6727, 0.5082, 0.6645, 0.8388, 0.5857, 0.8388, 0.5905, 0.7607, 0.5082, 0.7652, 0.5082, 0.7652, 0.5082, 0.7607, 0.5082, 0.8388, 0.426, 0.8388, 0.4308, 0.8388, 0.5737, 0.8388, 0.5857, 0.7652, 0.5082, 0.7766, 0.5082, 0.7766, 0.5082, 0.7652, 0.5082, 0.8388, 0.4308, 0.8388, 0.4427, 0.08717, 0.01316, 0.08717, 0.004934, 0.1694, 0.004934, 0.1694, 0.01316, 0.08717, 0.01316, 0.1694, 0.01316, 0.1694, 0.09128, 0.08717, 0.1694, 0.6826, 0.5905, 0.6826, 0.5082, 0.7607, 0.5082, 0.8388, 0.5905, 0.352, 0.3257, 0.352, 0.3339, 0.3438, 0.3257, 0.2516, 0.3257, 0.3339, 0.3257, 0.3339, 0.3339, 0.2516, 0.3339, 0.352, 0.1694, 0.352, 0.3257, 0.3438, 0.3257, 0.3438, 0.1694, 0.5082, 0.1694, 0.5082, 0.3257, 0.352, 0.3257, 0.352, 0.1694, 0.8388, 0.08717, 0.8388, 0.004934, 0.9951, 0.004934, 0.9951, 0.08717, 0.8388, 0.3339, 0.8388, 0.2516, 0.9951, 0.2516, 0.9951, 0.3339, 0.3339, 0.3257, 0.2516, 0.3257, 0.2516, 0.1694, 0.3339, 0.1694, 0.352, 0.3257, 0.5082, 0.3257, 0.5082, 0.3339, 0.352, 0.3339, 0.08717, 0.3257, 0.004934, 0.3257, 0.004934, 0.1694, 0.08717, 0.1694, 0.004934, 0.3257, 0.08717, 0.3257, 0.08717, 0.3339, 0.004934, 0.3339, 0.8388, 0.08717, 0.9951, 0.08717, 0.9951, 0.1694, 0.9169, 0.1694, 0.2516, 0.1694, 0.2516, 0.3257, 0.1694, 0.3257, 0.1694, 0.2475, 0.1694, 0.3257, 0.2516, 0.3257, 0.2516, 0.3339, 0.1694, 0.3339, 0.6727, 0.6645, 0.6645, 0.6727, 0.6645, 0.6645, 0.09195, 0.1694, 0.1694, 0.243, 0.1694, 0.2475, 0.08717, 0.1694, 0.1694, 0.243, 0.2469, 0.1694, 0.2516, 0.1694, 0.1694, 0.2475, 0.1039, 0.1694, 0.1694, 0.2317, 0.1694, 0.243, 0.09195, 0.1694, 0.1694, 0.2317, 0.2349, 0.1694, 0.2469, 0.1694, 0.1694, 0.243, 0.6645, 0.352, 0.6645, 0.5082, 0.5082, 0.5082, 0.5082, 0.352, 0.8388, 0.2469, 0.9124, 0.1694, 0.9169, 0.1694, 0.8388, 0.2516, 0.9124, 0.1694, 0.8388, 0.09195, 0.8388, 0.08717, 0.9169, 0.1694, 0.8388, 0.2349, 0.9011, 0.1694, 0.9124, 0.1694, 0.8388, 0.2469, 0.9011, 0.1694, 0.8388, 0.1039, 0.8388, 0.09195, 0.9124, 0.1694, 0.08717, 0.3257, 0.1694, 0.3257, 0.1694, 0.3339, 0.08717, 0.3339, 0.08717, 0.3257, 0.08717, 0.1694, 0.1694, 0.2475, 0.1694, 0.3257, 0.9951, 0.2516, 0.8388, 0.2516, 0.9169, 0.1694, 0.9951, 0.1694, 0.1694, 0.4427, 0.2317, 0.5082, 0.1694, 0.5737, 0.1072, 0.5082, 0.5082, 0.6645, 0.5082, 0.6727, 0.352, 0.6727, 0.352, 0.6645, 0.352, 0.352, 0.352, 0.5082, 0.3438, 0.5082, 0.3438, 0.352, 0.352, 0.6645, 0.352, 0.6727, 0.3438, 0.6645, 0.5082, 0.3438, 0.5082, 0.352, 0.352, 0.352, 0.352, 0.3438, 0.6645, 0.3438, 0.6645, 0.352, 0.5082, 0.352, 0.5082, 0.3438, 0.6645, 0.3438, 0.6727, 0.352, 0.6645, 0.352, 0.352, 0.3438, 0.352, 0.352, 0.3438, 0.352, 0.5082, 0.5082, 0.5082, 0.6645, 0.352, 0.6645, 0.352, 0.5082, 0.6645, 0.5082, 0.6645, 0.6645, 0.5082, 0.6645, 0.5082, 0.5082, 0.6727, 0.5082, 0.6727, 0.6645, 0.6645, 0.6645, 0.6645, 0.5082, 0.352, 0.5082, 0.352, 0.6645, 0.3438, 0.6645, 0.3438, 0.5082])
me_zc_dunes_01_singlecolumn_front_bottom.materials.append(mat_zc_dunes_01_center_mat)
me_zc_dunes_01_singlecolumn_front_bottom.materials.append(mat_zc_dunes_01_bottom_mat)
me_zc_dunes_01_singlecolumn_front_bottom.use_remesh_preserve_volume = False
me_zc_dunes_01_singlecolumn_front_bottom.use_remesh_preserve_attributes = False
me_zc_dunes_01_singlecolumn_front_bottom.use_mirror_vertex_groups = False
me_zc_dunes_01_singlecolumn_front_bottom.update()
me_zc_dunes_01_singlecolumn_front_top = bpy.data.meshes.new('ZC_Dunes_01_SingleColumn_Front_Top')
me_zc_dunes_01_singlecolumn_front_top.from_pydata([(0.95, -0.95, 1.0), (0.95, -1.0, 0.95), (1.0, -0.95, 0.95), (1.0, -0.95, -0.5), (0.3784, -0.98, 0.0), (1.0, -0.95, 0.5), (0.95, -1.0, -0.5), (0.475, -1.0, 0.0), (0.4474, -1.0, 0.0), (0.98, -0.3784, 4.768e-07), (1.0, -0.475, 4.768e-07), (1.0, -0.4474, 4.768e-07), (0.95, -1.0, 0.5), (0.95, -1.0, -1.0), (1.0, -0.95, -1.0), (1.0, -0.95, 4.768e-07), (0.95, -1.0, 4.768e-07), (-0.95, -0.95, 1.0), (-0.95, -1.0, 0.95), (-1.0, -0.95, 0.95), (0.0, -0.95, 1.0), (0.0, -1.0, 0.95), (0.0, -1.0, 0.5), (0.0, -1.0, -1.0), (-1.0, -0.95, -0.5), (-0.3784, -0.98, 0.0), (0.0, -1.0, 0.471), (0.0, -1.0, -0.471), (0.0, -1.0, -0.5), (-1.0, -0.95, 0.5), (-0.95, -1.0, -0.5), (-0.475, -1.0, 0.0), (0.0, -0.98, 0.3984), (-0.4474, -1.0, 0.0), (0.0, -0.98, -0.3984), (-0.98, -0.3784, 4.768e-07), (-1.0, -0.475, 4.768e-07), (-1.0, -0.4474, 4.768e-07), (-0.95, -1.0, 0.5), (-0.95, -1.0, -1.0), (-1.0, -0.95, -1.0), (-1.0, -0.95, 4.768e-07), (-0.95, -1.0, 4.768e-07), (0.95, 0.95, 1.0), (0.95, 1.0, 0.95), (1.0, 0.95, 0.95), (0.95, 0.0, 1.0), (1.0, 0.0, 0.95), (1.0, 0.0, -0.5), (1.0, 0.95, -0.5), (0.3784, 0.98, 0.0), (1.0, 0.0, 0.5), (1.0, 0.95, 0.5), (0.95, 1.0, -0.5), (0.475, 1.0, 0.0), (0.4474, 1.0, 0.0), (1.0, 0.0, 0.471), (1.0, 0.0, -0.471), (0.98, 0.3784, 4.768e-07), (1.0, 0.475, 4.768e-07), (0.98, 0.0, -0.3984), (1.0, 0.4474, 4.768e-07), (0.98, 0.0, 0.3984), (0.95, 1.0, 0.5), (0.95, 1.0, -1.0), (1.0, 0.95, -1.0), (1.0, 0.0, -1.0), (1.0, 0.95, 4.768e-07), (0.95, 1.0, 4.768e-07), (-0.95, 0.95, 1.0), (-0.95, 1.0, 0.95), (-1.0, 0.95, 0.95), (0.0, 0.95, 1.0), (0.0, 1.0, 0.95), (-0.95, 0.0, 1.0), (-1.0, 0.0, 0.95), (-1.0, 0.0, -0.5), (0.0, 0.0, 1.0), (0.0, 1.0, 0.5), (0.0, 1.0, -1.0), (-1.0, 0.95, -0.5), (-0.3784, 0.98, 0.0), (-1.0, 0.0, 0.5), (0.0, 1.0, 0.471), (0.0, 1.0, -0.471), (0.0, 1.0, -0.5), (-1.0, 0.95, 0.5), (-0.95, 1.0, -0.5), (-0.475, 1.0, 0.0), (0.0, 0.98, 0.3984), (-0.4474, 1.0, 0.0), (0.0, 0.98, -0.3984), (-1.0, 0.0, 0.471), (-1.0, 0.0, -0.471), (-0.98, 0.3784, 4.768e-07), (-1.0, 0.475, 4.768e-07), (-0.98, 0.0, -0.3984), (-1.0, 0.4474, 4.768e-07), (-0.98, 0.0, 0.3984), (-0.95, 1.0, 0.5), (-0.95, 1.0, -1.0), (-1.0, 0.95, -1.0), (-1.0, 0.0, -1.0), (-1.0, 0.95, 4.768e-07), (-0.95, 1.0, 4.768e-07), (0.0, 0.95, -1.0), (0.0, 0.0, -1.0), (0.0, -0.95, -1.0), (0.95, 0.95, -1.0), (0.95, 0.0, -1.0), (0.95, -0.95, -1.0), (-0.95, 0.95, -1.0), (-0.95, 0.0, -1.0), (-0.95, -0.95, -1.0)], [], [(6, 13, 14, 3), (51, 47, 2, 5), (0, 1, 2), (46, 0, 2, 47), (1, 12, 5, 2), (66, 48, 3, 14), (13, 6, 28, 23), (0, 20, 21, 1), (46, 77, 20, 0), (12, 1, 21, 22), (3, 48, 10, 15), (16, 6, 3, 15), (98, 94, 96, 35), (26, 8, 7, 22), (8, 27, 28, 7), (32, 4, 8, 26), (4, 34, 27, 8), (32, 25, 34, 4), (57, 11, 10, 48), (11, 56, 51, 10), (60, 9, 11, 57), (9, 62, 56, 11), (12, 16, 15, 5), (28, 6, 16, 7), (12, 22, 7, 16), (51, 5, 15, 10), (30, 24, 40, 39), (82, 29, 19, 75), (17, 19, 18), (74, 75, 19, 17), (18, 19, 29, 38), (102, 40, 24, 76), (39, 23, 28, 30), (17, 18, 21, 20), (74, 17, 20, 77), (38, 22, 21, 18), (24, 41, 36, 76), (42, 41, 24, 30), (26, 22, 31, 33), (33, 31, 28, 27), (32, 26, 33, 25), (25, 33, 27, 34), (91, 81, 89, 50), (93, 76, 36, 37), (37, 36, 82, 92), (96, 93, 37, 35), (35, 37, 92, 98), (38, 29, 41, 42), (28, 31, 42, 30), (38, 42, 31, 22), (82, 36, 41, 29), (53, 49, 65, 64), (51, 52, 45, 47), (43, 45, 44), (46, 47, 45, 43), (44, 45, 52, 63), (66, 65, 49, 48), (64, 79, 85, 53), (43, 44, 73, 72), (46, 43, 72, 77), (63, 78, 73, 44), (49, 67, 59, 48), (68, 67, 49, 53), (83, 78, 54, 55), (55, 54, 85, 84), (89, 83, 55, 50), (50, 55, 84, 91), (57, 48, 59, 61), (61, 59, 51, 56), (60, 57, 61, 58), (58, 61, 56, 62), (63, 52, 67, 68), (85, 54, 68, 53), (63, 68, 54, 78), (51, 59, 67, 52), (87, 100, 101, 80), (82, 75, 71, 86), (69, 70, 71), (74, 69, 71, 75), (70, 99, 86, 71), (102, 76, 80, 101), (100, 87, 85, 79), (69, 72, 73, 70), (74, 77, 72, 69), (99, 70, 73, 78), (80, 76, 95, 103), (104, 87, 80, 103), (83, 90, 88, 78), (90, 84, 85, 88), (89, 81, 90, 83), (81, 91, 84, 90), (93, 97, 95, 76), (97, 92, 82, 95), (96, 94, 97, 93), (94, 98, 92, 97), (99, 104, 103, 86), (85, 87, 104, 88), (99, 78, 88, 104), (82, 86, 103, 95), (60, 58, 62, 9), (108, 105, 79, 64), (111, 101, 100), (109, 106, 105, 108), (112, 102, 101, 111), (110, 107, 106, 109), (113, 40, 102, 112), (13, 23, 107, 110), (39, 40, 113), (14, 110, 109, 66), (66, 109, 108, 65), (65, 108, 64), (14, 13, 110), (107, 113, 112, 106), (106, 112, 111, 105), (105, 111, 100, 79), (23, 39, 113, 107)])
me_zc_dunes_01_singlecolumn_front_top.polygons.foreach_set('material_index', [1, 0, 0, 0, 0, 1, 1, 0, 0, 0, 1, 1, 1, 1, 1, 1, 1, 1, 1, 1, 1, 1, 1, 1, 1, 1, 1, 0, 0, 0, 0, 1, 1, 0, 0, 0, 1, 1, 1, 1, 1, 1, 1, 1, 1, 1, 1, 1, 1, 1, 1, 1, 0, 0, 0, 0, 1, 1, 0, 0, 0, 1, 1, 1, 1, 1, 1, 1, 1, 1, 1, 1, 1, 1, 1, 1, 0, 0, 0, 0, 1, 1, 0, 0, 0, 1, 1, 1, 1, 1, 1, 1, 1, 1, 1, 1, 1, 1, 1, 1, 0, 0, 0, 0, 0, 0, 0, 0, 0, 0, 0, 0, 0, 0, 0, 0])
_uv = me_zc_dunes_01_singlecolumn_front_top.uv_layers.new(name='UVMap')
_uv.uv.foreach_set('vector', [0.7311, 0.2735, 0.7311, 0.3629, 0.7222, 0.3629, 0.7222, 0.2735, 0.5524, 0.09474, 0.5524, 0.0143, 0.7222, 0.0143, 0.7222, 0.09474, 0.7222, 0.005363, 0.7311, 0.0143, 0.7222, 0.0143, 0.5524, 0.005363, 0.7222, 0.005363, 0.7222, 0.0143, 0.5524, 0.0143, 0.7311, 0.0143, 0.7311, 0.09474, 0.7222, 0.09474, 0.7222, 0.0143, 0.5524, 0.3629, 0.5524, 0.2735, 0.7222, 0.2735, 0.7222, 0.3629, 0.005363, 0.005363, 0.09474, 0.005363, 0.09474, 0.1254, 0.005363, 0.1254, 0.3539, 0.518, 0.1841, 0.518, 0.1841, 0.509, 0.3539, 0.509, 0.3539, 0.6878, 0.1841, 0.6878, 0.1841, 0.518, 0.3539, 0.518, 0.2735, 0.005363, 0.3539, 0.005363, 0.3539, 0.1254, 0.2735, 0.1254, 0.7222, 0.2735, 0.5524, 0.2735, 0.6373, 0.1841, 0.7222, 0.1841, 0.7311, 0.1841, 0.7311, 0.2735, 0.7222, 0.2735, 0.7222, 0.1841, 0.747, 0.5753, 0.8264, 0.6077, 0.8264, 0.6935, 0.747, 0.661, 0.2683, 0.1254, 0.1841, 0.06889, 0.1841, 0.0654, 0.2735, 0.1254, 0.1841, 0.06889, 0.09993, 0.1254, 0.09474, 0.1254, 0.1841, 0.0654, 0.2553, 0.128, 0.1841, 0.08013, 0.1841, 0.06889, 0.2683, 0.1254, 0.1841, 0.08013, 0.1129, 0.128, 0.09993, 0.1254, 0.1841, 0.06889, 0.2553, 0.128, 0.1841, 0.1758, 0.1129, 0.128, 0.1841, 0.08013, 0.5524, 0.2683, 0.6323, 0.1841, 0.6373, 0.1841, 0.5524, 0.2735, 0.6323, 0.1841, 0.5524, 0.09993, 0.5524, 0.09474, 0.6373, 0.1841, 0.5524, 0.2553, 0.62, 0.1841, 0.6323, 0.1841, 0.5524, 0.2683, 0.62, 0.1841, 0.5524, 0.1129, 0.5524, 0.09993, 0.6323, 0.1841, 0.7311, 0.09474, 0.7311, 0.1841, 0.7222, 0.1841, 0.7222, 0.09474, 0.09474, 0.1254, 0.09474, 0.005363, 0.1841, 0.005363, 0.1841, 0.0654, 0.2735, 0.005363, 0.2735, 0.1254, 0.1841, 0.0654, 0.1841, 0.005363, 0.5524, 0.09474, 0.7222, 0.09474, 0.7222, 0.1841, 0.6373, 0.1841, 0.09474, 0.2455, 0.09474, 0.2582, 0.005363, 0.2582, 0.005363, 0.2455, 0.2735, 0.3782, 0.2735, 0.2582, 0.3539, 0.2582, 0.3539, 0.3782, 0.3629, 0.2518, 0.3539, 0.2582, 0.3539, 0.2455, 0.0143, 0.6878, 0.005363, 0.6878, 0.005363, 0.518, 0.0143, 0.518, 0.3539, 0.2455, 0.3539, 0.2582, 0.2735, 0.2582, 0.2735, 0.2455, 0.005363, 0.3782, 0.005363, 0.2582, 0.09474, 0.2582, 0.09474, 0.3782, 0.005363, 0.2455, 0.005363, 0.1254, 0.09474, 0.1254, 0.09474, 0.2455, 0.0143, 0.518, 0.0143, 0.509, 0.1841, 0.509, 0.1841, 0.518, 0.0143, 0.6878, 0.0143, 0.518, 0.1841, 0.518, 0.1841, 0.6878, 0.2735, 0.2455, 0.2735, 0.1254, 0.3539, 0.1254, 0.3539, 0.2455, 0.7418, 0.5524, 0.7418, 0.463, 0.8019, 0.463, 0.8619, 0.5524, 0.1841, 0.2455, 0.1841, 0.2582, 0.09474, 0.2582, 0.09474, 0.2455, 0.2683, 0.1254, 0.2735, 0.1254, 0.1841, 0.1855, 0.1841, 0.182, 0.1841, 0.182, 0.1841, 0.1855, 0.09474, 0.1254, 0.09993, 0.1254, 0.2553, 0.128, 0.2683, 0.1254, 0.1841, 0.182, 0.1841, 0.1758, 0.1841, 0.1758, 0.1841, 0.182, 0.09993, 0.1254, 0.1129, 0.128, 0.872, 0.2553, 0.8242, 0.1841, 0.872, 0.1129, 0.9199, 0.1841, 0.8726, 0.8871, 0.8726, 0.8923, 0.8126, 0.803, 0.8161, 0.803, 0.8161, 0.803, 0.8126, 0.803, 0.8726, 0.7136, 0.8726, 0.7188, 0.4327, 0.8972, 0.4302, 0.9102, 0.3736, 0.826, 0.3848, 0.826, 0.3848, 0.826, 0.3736, 0.826, 0.4302, 0.7418, 0.4327, 0.7548, 0.2735, 0.2455, 0.2735, 0.2582, 0.1841, 0.2582, 0.1841, 0.2455, 0.09474, 0.1254, 0.1841, 0.1855, 0.1841, 0.2455, 0.09474, 0.2455, 0.2735, 0.2455, 0.1841, 0.2455, 0.1841, 0.1855, 0.2735, 0.1254, 0.8619, 0.3736, 0.8019, 0.463, 0.7418, 0.463, 0.7418, 0.3736, 0.3736, 0.2735, 0.3825, 0.2735, 0.3825, 0.3629, 0.3736, 0.3629, 0.5524, 0.09474, 0.3825, 0.09474, 0.3825, 0.0143, 0.5524, 0.0143, 0.3825, 0.005363, 0.3825, 0.0143, 0.3736, 0.0143, 0.5524, 0.005363, 0.5524, 0.0143, 0.3825, 0.0143, 0.3825, 0.005363, 0.3736, 0.0143, 0.3825, 0.0143, 0.3825, 0.09474, 0.3736, 0.09474, 0.5524, 0.3629, 0.3825, 0.3629, 0.3825, 0.2735, 0.5524, 0.2735, 0.9946, 0.3629, 0.8746, 0.3629, 0.8746, 0.2735, 0.9946, 0.2735, 0.3539, 0.8576, 0.3539, 0.8666, 0.1841, 0.8666, 0.1841, 0.8576, 0.3539, 0.6878, 0.3539, 0.8576, 0.1841, 0.8576, 0.1841, 0.6878, 0.9946, 0.09474, 0.8746, 0.09474, 0.8746, 0.0143, 0.9946, 0.0143, 0.3825, 0.2735, 0.3825, 0.1841, 0.4674, 0.1841, 0.5524, 0.2735, 0.3736, 0.1841, 0.3825, 0.1841, 0.3825, 0.2735, 0.3736, 0.2735, 0.8746, 0.09993, 0.8746, 0.09474, 0.9346, 0.1841, 0.9311, 0.1841, 0.9311, 0.1841, 0.9346, 0.1841, 0.8746, 0.2735, 0.8746, 0.2683, 0.872, 0.1129, 0.8746, 0.09993, 0.9311, 0.1841, 0.9199, 0.1841, 0.9199, 0.1841, 0.9311, 0.1841, 0.8746, 0.2683, 0.872, 0.2553, 0.5524, 0.2683, 0.5524, 0.2735, 0.4674, 0.1841, 0.4724, 0.1841, 0.4724, 0.1841, 0.4674, 0.1841, 0.5524, 0.09474, 0.5524, 0.09993, 0.5524, 0.2553, 0.5524, 0.2683, 0.4724, 0.1841, 0.4847, 0.1841, 0.4847, 0.1841, 0.4724, 0.1841, 0.5524, 0.09993, 0.5524, 0.1129, 0.3736, 0.09474, 0.3825, 0.09474, 0.3825, 0.1841, 0.3736, 0.1841, 0.8746, 0.2735, 0.9346, 0.1841, 0.9946, 0.1841, 0.9946, 0.2735, 0.9946, 0.09474, 0.9946, 0.1841, 0.9346, 0.1841, 0.8746, 0.09474, 0.5524, 0.09474, 0.4674, 0.1841, 0.3825, 0.1841, 0.3825, 0.09474, 0.7545, 0.2735, 0.7545, 0.3629, 0.7418, 0.3629, 0.7418, 0.2735, 0.2735, 0.3782, 0.3539, 0.3782, 0.3539, 0.4983, 0.2735, 0.4983, 0.7482, 0.005363, 0.7545, 0.0143, 0.7418, 0.0143, 0.0143, 0.6878, 0.0143, 0.8576, 0.005363, 0.8576, 0.005363, 0.6878, 0.7545, 0.0143, 0.7545, 0.09474, 0.7418, 0.09474, 0.7418, 0.0143, 0.005363, 0.3782, 0.09474, 0.3782, 0.09474, 0.4983, 0.005363, 0.4983, 0.7545, 0.3629, 0.7545, 0.2735, 0.8746, 0.2735, 0.8746, 0.3629, 0.0143, 0.8576, 0.1841, 0.8576, 0.1841, 0.8666, 0.0143, 0.8666, 0.0143, 0.6878, 0.1841, 0.6878, 0.1841, 0.8576, 0.0143, 0.8576, 0.7545, 0.09474, 0.7545, 0.0143, 0.8746, 0.0143, 0.8746, 0.09474, 0.09474, 0.4983, 0.09474, 0.3782, 0.1841, 0.4383, 0.1841, 0.4983, 0.7545, 0.1841, 0.7545, 0.2735, 0.7418, 0.2735, 0.7418, 0.1841, 0.8746, 0.09993, 0.818, 0.1841, 0.8145, 0.1841, 0.8746, 0.09474, 0.818, 0.1841, 0.8746, 0.2683, 0.8746, 0.2735, 0.8145, 0.1841, 0.872, 0.1129, 0.8242, 0.1841, 0.818, 0.1841, 0.8746, 0.09993, 0.8242, 0.1841, 0.872, 0.2553, 0.8746, 0.2683, 0.818, 0.1841, 0.8019, 0.7188, 0.7453, 0.803, 0.7418, 0.803, 0.8019, 0.7136, 0.7453, 0.803, 0.8019, 0.8871, 0.8019, 0.8923, 0.7418, 0.803, 0.8264, 0.6935, 0.8264, 0.6077, 0.8357, 0.6014, 0.8357, 0.7028, 0.8264, 0.6077, 0.747, 0.5753, 0.7418, 0.5631, 0.8357, 0.6014, 0.7545, 0.09474, 0.7545, 0.1841, 0.7418, 0.1841, 0.7418, 0.09474, 0.8746, 0.2735, 0.7545, 0.2735, 0.7545, 0.1841, 0.8145, 0.1841, 0.7545, 0.09474, 0.8746, 0.09474, 0.8145, 0.1841, 0.7545, 0.1841, 0.2735, 0.3782, 0.2735, 0.4983, 0.1841, 0.4983, 0.1841, 0.4383, 0.5524, 0.2553, 0.4847, 0.1841, 0.5524, 0.1129, 0.62, 0.1841, 0.3825, 0.7222, 0.5524, 0.7222, 0.5524, 0.7311, 0.3825, 0.7311, 0.7222, 0.7222, 0.7311, 0.7222, 0.7222, 0.7311, 0.3825, 0.5524, 0.5524, 0.5524, 0.5524, 0.7222, 0.3825, 0.7222, 0.7222, 0.5524, 0.7311, 0.5524, 0.7311, 0.7222, 0.7222, 0.7222, 0.3825, 0.3825, 0.5524, 0.3825, 0.5524, 0.5524, 0.3825, 0.5524, 0.7222, 0.3825, 0.7311, 0.3825, 0.7311, 0.5524, 0.7222, 0.5524, 0.3825, 0.3736, 0.5524, 0.3736, 0.5524, 0.3825, 0.3825, 0.3825, 0.7222, 0.3736, 0.7311, 0.3825, 0.7222, 0.3825, 0.3736, 0.3825, 0.3825, 0.3825, 0.3825, 0.5524, 0.3736, 0.5524, 0.3736, 0.5524, 0.3825, 0.5524, 0.3825, 0.7222, 0.3736, 0.7222, 0.3736, 0.7222, 0.3825, 0.7222, 0.3825, 0.7311, 0.3736, 0.3825, 0.3825, 0.3736, 0.3825, 0.3825, 0.5524, 0.3825, 0.7222, 0.3825, 0.7222, 0.5524, 0.5524, 0.5524, 0.5524, 0.5524, 0.7222, 0.5524, 0.7222, 0.7222, 0.5524, 0.7222, 0.5524, 0.7222, 0.7222, 0.7222, 0.7222, 0.7311, 0.5524, 0.7311, 0.5524, 0.3736, 0.7222, 0.3736, 0.7222, 0.3825, 0.5524, 0.3825])
me_zc_dunes_01_singlecolumn_front_top.materials.append(mat_zc_dunes_01_top_mat)
me_zc_dunes_01_singlecolumn_front_top.materials.append(mat_zc_dunes_01_center_mat)
me_zc_dunes_01_singlecolumn_front_top.use_remesh_preserve_volume = False
me_zc_dunes_01_singlecolumn_front_top.use_remesh_preserve_attributes = False
me_zc_dunes_01_singlecolumn_front_top.use_mirror_vertex_groups = False
me_zc_dunes_01_singlecolumn_front_top.update()
me_zc_dunes_01_single = bpy.data.meshes.new('ZC_Dunes_01_Single')
me_zc_dunes_01_single.from_pydata([(0.95, -0.95, -1.0), (1.0, -0.95, -1.0), (0.95, -1.0, -1.0), (0.95, -0.95, 1.0), (0.95, -1.0, 0.95), (1.0, -0.95, 0.95), (0.95, -1.0, 0.5), (0.95, -1.0, -0.5), (1.0, -0.95, -0.5), (0.3784, -0.98, 3.057e-08), (0.475, -1.0, 3.057e-08), (0.4474, -1.0, 3.057e-08), (1.0, -0.95, 0.5), (0.98, -0.3784, 1.863e-07), (1.0, -0.475, 1.788e-07), (1.0, -0.4474, 1.807e-07), (1.0, -0.95, 1.192e-07), (0.95, -1.0, 1.192e-07), (-0.95, -0.95, -1.0), (-1.0, -0.95, -1.0), (-0.95, -1.0, -1.0), (-0.95, -0.95, 1.0), (-0.95, -1.0, 0.95), (-1.0, -0.95, 0.95), (-0.95, -1.0, 0.5), (-0.95, -1.0, -0.5), (-1.0, -0.95, -0.5), (0.0, -0.95, -1.0), (0.0, -1.0, -1.0), (0.0, -0.95, 1.0), (0.0, -1.0, 0.95), (0.0, -1.0, -0.471), (0.0, -1.0, 0.471), (-0.3784, -0.98, 3.057e-08), (0.0, -1.0, 0.5), (-0.475, -1.0, 3.057e-08), (0.0, -1.0, -0.5), (0.0, -0.98, 0.3984), (-0.4474, -1.0, 3.057e-08), (0.0, -0.98, -0.3984), (-1.0, -0.95, 0.5), (-0.98, -0.3784, 1.863e-07), (-1.0, -0.475, 1.788e-07), (-1.0, -0.4474, 1.807e-07), (-1.0, -0.95, 1.192e-07), (-0.95, -1.0, 1.192e-07), (0.95, 0.95, -1.0), (1.0, 0.95, -1.0), (0.95, 1.0, -1.0), (0.95, 0.95, 1.0), (0.95, 1.0, 0.95), (1.0, 0.95, 0.95), (0.95, 1.0, 0.5), (0.95, 1.0, -0.5), (1.0, 0.95, -0.5), (0.95, 0.0, -1.0), (1.0, 0.0, -1.0), (0.95, 0.0, 1.0), (1.0, 0.0, 0.95), (1.0, 0.0, -0.5), (1.0, 0.0, 0.5), (0.3784, 0.98, 3.057e-08), (0.475, 1.0, 3.057e-08), (0.4474, 1.0, 3.057e-08), (1.0, 0.95, 0.5), (1.0, 0.0, 0.471), (1.0, 0.0, -0.471), (0.98, 0.3784, 1.863e-07), (1.0, 0.475, 1.788e-07), (0.98, 0.0, -0.3984), (1.0, 0.4474, 1.807e-07), (0.98, 0.0, 0.3984), (1.0, 0.95, 1.192e-07), (0.95, 1.0, 1.192e-07), (-0.95, 0.95, -1.0), (-1.0, 0.95, -1.0), (-0.95, 1.0, -1.0), (-0.95, 0.95, 1.0), (-0.95, 1.0, 0.95), (-1.0, 0.95, 0.95), (-0.95, 1.0, 0.5), (-0.95, 1.0, -0.5), (-1.0, 0.95, -0.5), (0.0, 0.95, -1.0), (0.0, 1.0, -1.0), (0.0, 0.95, 1.0), (0.0, 1.0, 0.95), (0.0, 1.0, -0.471), (0.0, 1.0, 0.471), (-0.95, 0.0, -1.0), (-1.0, 0.0, -1.0), (-0.95, 0.0, 1.0), (-1.0, 0.0, 0.95), (-1.0, 0.0, -0.5), (-1.0, 0.0, 0.5), (0.0, 0.0, -1.0), (0.0, 0.0, 1.0), (-0.3784, 0.98, 3.057e-08), (0.0, 1.0, 0.5), (-0.475, 1.0, 3.057e-08), (0.0, 1.0, -0.5), (0.0, 0.98, 0.3984), (-0.4474, 1.0, 3.057e-08), (0.0, 0.98, -0.3984), (-1.0, 0.95, 0.5), (-1.0, 0.0, 0.471), (-1.0, 0.0, -0.471), (-0.98, 0.3784, 1.863e-07), (-1.0, 0.475, 1.788e-07), (-0.98, 0.0, -0.3984), (-1.0, 0.4474, 1.807e-07), (-0.98, 0.0, 0.3984), (-1.0, 0.95, 1.192e-07), (-0.95, 1.0, 1.192e-07)], [], [(60, 58, 5, 12), (0, 1, 2), (3, 4, 5), (57, 3, 5, 58), (7, 2, 1, 8), (27, 0, 2, 28), (95, 55, 0, 27), (4, 6, 12, 5), (17, 7, 8, 16), (56, 59, 8, 1), (2, 7, 36, 28), (3, 29, 30, 4), (57, 96, 29, 3), (6, 4, 30, 34), (0, 55, 56, 1), (60, 12, 16, 14), (69, 67, 71, 13), (32, 11, 10, 34), (11, 31, 36, 10), (37, 9, 11, 32), (9, 39, 31, 11), (111, 107, 109, 41), (66, 15, 14, 59), (15, 65, 60, 14), (69, 13, 15, 66), (13, 71, 65, 15), (6, 17, 16, 12), (8, 59, 14, 16), (6, 34, 10, 17), (36, 7, 17, 10), (94, 40, 23, 92), (18, 20, 19), (21, 23, 22), (91, 92, 23, 21), (25, 26, 19, 20), (27, 28, 20, 18), (95, 27, 18, 89), (22, 23, 40, 24), (45, 44, 26, 25), (90, 19, 26, 93), (20, 28, 36, 25), (21, 22, 30, 29), (91, 21, 29, 96), (24, 34, 30, 22), (18, 19, 90, 89), (94, 42, 44, 40), (32, 34, 35, 38), (38, 35, 36, 31), (37, 32, 38, 33), (33, 38, 31, 39), (103, 97, 101, 61), (106, 93, 42, 43), (43, 42, 94, 105), (109, 106, 43, 41), (41, 43, 105, 111), (24, 40, 44, 45), (26, 44, 42, 93), (24, 45, 35, 34), (36, 35, 45, 25), (60, 64, 51, 58), (46, 48, 47), (49, 51, 50), (57, 58, 51, 49), (53, 54, 47, 48), (83, 84, 48, 46), (95, 83, 46, 55), (50, 51, 64, 52), (73, 72, 54, 53), (56, 47, 54, 59), (48, 84, 100, 53), (49, 50, 86, 85), (57, 49, 85, 96), (52, 98, 86, 50), (46, 47, 56, 55), (60, 68, 72, 64), (88, 98, 62, 63), (63, 62, 100, 87), (101, 88, 63, 61), (61, 63, 87, 103), (66, 59, 68, 70), (70, 68, 60, 65), (69, 66, 70, 67), (67, 70, 65, 71), (52, 64, 72, 73), (54, 72, 68, 59), (52, 73, 62, 98), (100, 62, 73, 53), (94, 92, 79, 104), (74, 75, 76), (77, 78, 79), (91, 77, 79, 92), (81, 76, 75, 82), (83, 74, 76, 84), (95, 89, 74, 83), (78, 80, 104, 79), (113, 81, 82, 112), (90, 93, 82, 75), (76, 81, 100, 84), (77, 85, 86, 78), (91, 96, 85, 77), (80, 78, 86, 98), (74, 89, 90, 75), (94, 104, 112, 108), (88, 102, 99, 98), (102, 87, 100, 99), (101, 97, 102, 88), (97, 103, 87, 102), (106, 110, 108, 93), (110, 105, 94, 108), (109, 107, 110, 106), (107, 111, 105, 110), (80, 113, 112, 104), (82, 93, 108, 112), (80, 98, 99, 113), (100, 81, 113, 99), (37, 33, 39, 9)])
me_zc_dunes_01_single.polygons.foreach_set('material_index', [0, 2, 0, 0, 2, 2, 2, 0, 1, 2, 2, 0, 0, 0, 2, 1, 1, 1, 1, 1, 1, 1, 1, 1, 1, 1, 1, 1, 1, 1, 0, 2, 0, 0, 2, 2, 2, 0, 1, 2, 2, 0, 0, 0, 2, 1, 1, 1, 1, 1, 1, 1, 1, 1, 1, 1, 1, 1, 1, 0, 2, 0, 0, 2, 2, 2, 0, 1, 2, 2, 0, 0, 0, 2, 1, 1, 1, 1, 1, 1, 1, 1, 1, 1, 1, 1, 1, 0, 2, 0, 0, 2, 2, 2, 0, 1, 2, 2, 0, 0, 0, 2, 1, 1, 1, 1, 1, 1, 1, 1, 1, 1, 1, 1, 1, 1])
_uv = me_zc_dunes_01_single.uv_layers.new(name='UVMap')
_uv.uv.foreach_set('vector', [0.2565, 0.1177, 0.332, 0.1177, 0.332, 0.2303, 0.2565, 0.2303, 0.6774, 0.3588, 0.6774, 0.3504, 0.6858, 0.3588, 0.3404, 0.2362, 0.332, 0.2422, 0.332, 0.2303, 0.5181, 0.01341, 0.3588, 0.01341, 0.3588, 0.00503, 0.5181, 0.00503, 0.08887, 0.2422, 0.00503, 0.2422, 0.00503, 0.2303, 0.08887, 0.2303, 0.6774, 0.5181, 0.6774, 0.3588, 0.6858, 0.3588, 0.6858, 0.5181, 0.5181, 0.5181, 0.5181, 0.3588, 0.6774, 0.3588, 0.6774, 0.5181, 0.332, 0.2422, 0.2565, 0.2422, 0.2565, 0.2303, 0.332, 0.2303, 0.1727, 0.2422, 0.08887, 0.2422, 0.08887, 0.2303, 0.1727, 0.2303, 0.00503, 0.1177, 0.08887, 0.1177, 0.08887, 0.2303, 0.00503, 0.2303, 0.00503, 0.2422, 0.08887, 0.2422, 0.08887, 0.3548, 0.00503, 0.3548, 0.3588, 0.01341, 0.3588, 0.1727, 0.3504, 0.1727, 0.3504, 0.01341, 0.5181, 0.01341, 0.5181, 0.1727, 0.3588, 0.1727, 0.3588, 0.01341, 0.2565, 0.2422, 0.332, 0.2422, 0.332, 0.3548, 0.2565, 0.3548, 0.6774, 0.3588, 0.5181, 0.3588, 0.5181, 0.3504, 0.6774, 0.3504, 0.3504, 0.6959, 0.4631, 0.6959, 0.4631, 0.7797, 0.4068, 0.7797, 0.3315, 0.6274, 0.3315, 0.7079, 0.257, 0.7383, 0.257, 0.6579, 0.9831, 0.7108, 0.93, 0.7898, 0.9268, 0.7898, 0.9831, 0.7059, 0.93, 0.7898, 0.9831, 0.8687, 0.9831, 0.8736, 0.9268, 0.7898, 0.1259, 0.8351, 0.08106, 0.9019, 0.07051, 0.9019, 0.1236, 0.8229, 0.08106, 0.9019, 0.1259, 0.9687, 0.1236, 0.9809, 0.07051, 0.9019, 0.257, 0.4889, 0.3315, 0.5194, 0.3315, 0.5998, 0.257, 0.5694, 0.3085, 0.7647, 0.2555, 0.8437, 0.2522, 0.8437, 0.3085, 0.7598, 0.2555, 0.8437, 0.3085, 0.9226, 0.3085, 0.9275, 0.2522, 0.8437, 0.6513, 0.8492, 0.6064, 0.916, 0.5958, 0.916, 0.6489, 0.837, 0.6064, 0.916, 0.6513, 0.9828, 0.6489, 0.995, 0.5958, 0.916, 0.2565, 0.2422, 0.1727, 0.2422, 0.1727, 0.2303, 0.2565, 0.2303, 0.4631, 0.8635, 0.3504, 0.8635, 0.4068, 0.7797, 0.4631, 0.7797, 0.8085, 0.6959, 0.6959, 0.6959, 0.7522, 0.612, 0.8085, 0.612, 0.6959, 0.5282, 0.8085, 0.5282, 0.8085, 0.612, 0.7522, 0.612, 0.1295, 0.5613, 0.01689, 0.5613, 0.01689, 0.4859, 0.1295, 0.4859, 0.6774, 0.6774, 0.6858, 0.6774, 0.6774, 0.6858, 0.01096, 0.4775, 0.01689, 0.4859, 0.00503, 0.4859, 0.5181, 0.332, 0.5181, 0.3404, 0.3588, 0.3404, 0.3588, 0.332, 0.00503, 0.729, 0.01689, 0.729, 0.01689, 0.8129, 0.00503, 0.8129, 0.6774, 0.5181, 0.6858, 0.5181, 0.6858, 0.6774, 0.6774, 0.6774, 0.5181, 0.5181, 0.6774, 0.5181, 0.6774, 0.6774, 0.5181, 0.6774, 0.00503, 0.4859, 0.01689, 0.4859, 0.01689, 0.5613, 0.00503, 0.5613, 0.00503, 0.6452, 0.01689, 0.6452, 0.01689, 0.729, 0.00503, 0.729, 0.1295, 0.8129, 0.01689, 0.8129, 0.01689, 0.729, 0.1295, 0.729, 0.00503, 0.4674, 0.00503, 0.3548, 0.08887, 0.3548, 0.08887, 0.4674, 0.3588, 0.332, 0.3504, 0.332, 0.3504, 0.1727, 0.3588, 0.1727, 0.5181, 0.332, 0.3588, 0.332, 0.3588, 0.1727, 0.5181, 0.1727, 0.2565, 0.4674, 0.2565, 0.3548, 0.332, 0.3548, 0.332, 0.4674, 0.6774, 0.6774, 0.6774, 0.6858, 0.5181, 0.6858, 0.5181, 0.6774, 0.5858, 0.6959, 0.5295, 0.7797, 0.4731, 0.7797, 0.4731, 0.6959, 0.8503, 0.8687, 0.8503, 0.8736, 0.794, 0.7898, 0.7973, 0.7898, 0.7973, 0.7898, 0.794, 0.7898, 0.8503, 0.7059, 0.8503, 0.7108, 0.7007, 0.7174, 0.6959, 0.7059, 0.7839, 0.7419, 0.7752, 0.7478, 0.7752, 0.7478, 0.7839, 0.7419, 0.7839, 0.837, 0.7752, 0.8282, 0.6007, 0.7073, 0.6752, 0.7377, 0.6752, 0.8182, 0.6007, 0.7878, 0.8749, 0.691, 0.8749, 0.6959, 0.8186, 0.612, 0.8218, 0.612, 0.8218, 0.612, 0.8186, 0.612, 0.8749, 0.5282, 0.8749, 0.5331, 0.1914, 0.9687, 0.189, 0.9809, 0.136, 0.9019, 0.1465, 0.9019, 0.1465, 0.9019, 0.136, 0.9019, 0.189, 0.8229, 0.1914, 0.8351, 0.00503, 0.5613, 0.01689, 0.5613, 0.01689, 0.6452, 0.00503, 0.6452, 0.4731, 0.8635, 0.4731, 0.7797, 0.5295, 0.7797, 0.5858, 0.8635, 0.2565, 0.4674, 0.1727, 0.4674, 0.1727, 0.4111, 0.2565, 0.3548, 0.08887, 0.3548, 0.1727, 0.4111, 0.1727, 0.4674, 0.08887, 0.4674, 0.2565, 0.1177, 0.2565, 0.00503, 0.332, 0.00503, 0.332, 0.1177, 0.3588, 0.3588, 0.3504, 0.3588, 0.3588, 0.3504, 0.7018, 0.3404, 0.6959, 0.332, 0.7077, 0.332, 0.5181, 0.01341, 0.5181, 0.00503, 0.6774, 0.00503, 0.6774, 0.01341, 0.7077, 0.08887, 0.6959, 0.08887, 0.6959, 0.00503, 0.7077, 0.00503, 0.3588, 0.5181, 0.3504, 0.5181, 0.3504, 0.3588, 0.3588, 0.3588, 0.5181, 0.5181, 0.3588, 0.5181, 0.3588, 0.3588, 0.5181, 0.3588, 0.7077, 0.332, 0.6959, 0.332, 0.6959, 0.2565, 0.7077, 0.2565, 0.7077, 0.1727, 0.6959, 0.1727, 0.6959, 0.08887, 0.7077, 0.08887, 0.00503, 0.1177, 0.00503, 0.00503, 0.08887, 0.00503, 0.08887, 0.1177, 0.7077, 0.00503, 0.8204, 0.00503, 0.8204, 0.08887, 0.7077, 0.08887, 0.6774, 0.01341, 0.6858, 0.01341, 0.6858, 0.1727, 0.6774, 0.1727, 0.5181, 0.01341, 0.6774, 0.01341, 0.6774, 0.1727, 0.5181, 0.1727, 0.7077, 0.2565, 0.8204, 0.2565, 0.8204, 0.332, 0.7077, 0.332, 0.3588, 0.3588, 0.3588, 0.3504, 0.5181, 0.3504, 0.5181, 0.3588, 0.2565, 0.1177, 0.1727, 0.06135, 0.1727, 0.00503, 0.2565, 0.00503, 0.9167, 0.8687, 0.9167, 0.8736, 0.8604, 0.7898, 0.8636, 0.7898, 0.8636, 0.7898, 0.8604, 0.7898, 0.9167, 0.7059, 0.9167, 0.7108, 0.06045, 0.9687, 0.05808, 0.9809, 0.00503, 0.9019, 0.01558, 0.9019, 0.01558, 0.9019, 0.00503, 0.9019, 0.05808, 0.8229, 0.06045, 0.8351, 0.9413, 0.691, 0.9413, 0.6959, 0.8849, 0.612, 0.8882, 0.612, 0.8882, 0.612, 0.8849, 0.612, 0.9413, 0.5282, 0.9413, 0.5331, 0.3315, 0.6274, 0.3403, 0.6187, 0.3403, 0.7138, 0.3315, 0.7079, 0.3315, 0.7079, 0.3403, 0.7138, 0.2522, 0.7498, 0.257, 0.7383, 0.7077, 0.2565, 0.6959, 0.2565, 0.6959, 0.1727, 0.7077, 0.1727, 0.08887, 0.00503, 0.1727, 0.00503, 0.1727, 0.06135, 0.08887, 0.1177, 0.8085, 0.3504, 0.8085, 0.4343, 0.7522, 0.4343, 0.6959, 0.3504, 0.6959, 0.5181, 0.7522, 0.4343, 0.8085, 0.4343, 0.8085, 0.5181, 0.1295, 0.5613, 0.1295, 0.4859, 0.2422, 0.4859, 0.2422, 0.5613, 0.3588, 0.6774, 0.3588, 0.6858, 0.3504, 0.6774, 0.949, 0.3404, 0.9431, 0.332, 0.9549, 0.332, 0.5181, 0.332, 0.6774, 0.332, 0.6774, 0.3404, 0.5181, 0.3404, 0.9431, 0.08887, 0.9431, 0.00503, 0.9549, 0.00503, 0.9549, 0.08887, 0.3588, 0.5181, 0.3588, 0.6774, 0.3504, 0.6774, 0.3504, 0.5181, 0.5181, 0.5181, 0.5181, 0.6774, 0.3588, 0.6774, 0.3588, 0.5181, 0.9431, 0.332, 0.9431, 0.2565, 0.9549, 0.2565, 0.9549, 0.332, 0.9431, 0.1727, 0.9431, 0.08887, 0.9549, 0.08887, 0.9549, 0.1727, 0.1295, 0.8129, 0.1295, 0.729, 0.2422, 0.729, 0.2422, 0.8129, 0.933, 0.00503, 0.933, 0.08887, 0.8204, 0.08887, 0.8204, 0.00503, 0.6774, 0.332, 0.6774, 0.1727, 0.6858, 0.1727, 0.6858, 0.332, 0.5181, 0.332, 0.5181, 0.1727, 0.6774, 0.1727, 0.6774, 0.332, 0.933, 0.2565, 0.933, 0.332, 0.8204, 0.332, 0.8204, 0.2565, 0.3588, 0.6774, 0.5181, 0.6774, 0.5181, 0.6858, 0.3588, 0.6858, 0.1295, 0.5613, 0.2422, 0.5613, 0.2422, 0.6452, 0.1858, 0.6452, 0.8749, 0.3553, 0.8218, 0.4343, 0.8186, 0.4343, 0.8749, 0.3504, 0.8218, 0.4343, 0.8749, 0.5133, 0.8749, 0.5181, 0.8186, 0.4343, 0.6752, 0.8182, 0.6752, 0.7377, 0.6839, 0.7318, 0.6839, 0.827, 0.6752, 0.7377, 0.6007, 0.7073, 0.5958, 0.6959, 0.6839, 0.7318, 0.9413, 0.3553, 0.8882, 0.4343, 0.8849, 0.4343, 0.9413, 0.3504, 0.8882, 0.4343, 0.9413, 0.5133, 0.9413, 0.5181, 0.8849, 0.4343, 0.3315, 0.5998, 0.3315, 0.5194, 0.3403, 0.5135, 0.3403, 0.6086, 0.3315, 0.5194, 0.257, 0.4889, 0.2522, 0.4775, 0.3403, 0.5135, 0.9431, 0.2565, 0.9431, 0.1727, 0.9549, 0.1727, 0.9549, 0.2565, 0.2422, 0.729, 0.1295, 0.729, 0.1858, 0.6452, 0.2422, 0.6452, 0.933, 0.2565, 0.8204, 0.2565, 0.8767, 0.1727, 0.933, 0.1727, 0.8204, 0.08887, 0.933, 0.08887, 0.933, 0.1727, 0.8767, 0.1727, 0.7007, 0.7174, 0.7752, 0.7478, 0.7752, 0.8282, 0.7007, 0.7978])
me_zc_dunes_01_single.materials.append(mat_zc_dunes_01_top_mat)
me_zc_dunes_01_single.materials.append(mat_zc_dunes_01_center_mat)
me_zc_dunes_01_single.materials.append(mat_zc_dunes_01_bottom_mat)
me_zc_dunes_01_single.use_remesh_preserve_volume = False
me_zc_dunes_01_single.use_remesh_preserve_attributes = False
me_zc_dunes_01_single.use_mirror_vertex_groups = False
me_zc_dunes_01_single.update()

# ---- objects
ob_sun = bpy.data.objects.new('Sun', light_lamp)
ob_camera = bpy.data.objects.new('Camera', cam_camera)
ob_zc_dunes_01_singlecolumn_front_center = bpy.data.objects.new('ZC_Dunes_01_SingleColumn_Front_Center', me_zc_dunes_01_singlecolumn_front_center)
ob_zc_dunes_01_singlecolumn_front_bottom = bpy.data.objects.new('ZC_Dunes_01_SingleColumn_Front_Bottom', me_zc_dunes_01_singlecolumn_front_bottom)
ob_zc_dunes_01_singlecolumn_front_top = bpy.data.objects.new('ZC_Dunes_01_SingleColumn_Front_Top', me_zc_dunes_01_singlecolumn_front_top)
ob_zc_dunes_01_single = bpy.data.objects.new('ZC_Dunes_01_Single', me_zc_dunes_01_single)

# ---- transforms, parenting, visibility, modifiers, constraints
ob_sun.location = (7.0, 7.0, 7.0)
ob_sun.rotation_euler = (0.6503, 0.05522, 0.2165)
ob_sun.lock_rotations_4d = False
ob_sun.empty_display_type = 'ARROWS'
ob_sun.color = (0.0, 0.0, 0.0, 0.0)
ob_sun.lineart.crease_threshold = 0.0
ob_camera.location = (8.388, -7.276, 5.952)
ob_camera.rotation_euler = (1.097, -3.828e-06, 0.868)
ob_camera.lock_rotations_4d = False
ob_camera.empty_display_type = 'ARROWS'
ob_camera.color = (0.0, 0.0, 0.0, 0.0)
ob_camera.display_type = 'WIRE'
ob_camera.lineart.crease_threshold = 0.0
ob_zc_dunes_01_singlecolumn_front_center.location = (-1.0, 0.0, 1.0)
ob_zc_dunes_01_singlecolumn_front_center.scale = (0.5, 0.5, 0.5)
ob_zc_dunes_01_singlecolumn_front_center.lineart.crease_threshold = 0.0
ob_zc_dunes_01_singlecolumn_front_bottom.location = (-1.0, 0.0, 2.98e-08)
ob_zc_dunes_01_singlecolumn_front_bottom.scale = (0.5, 0.5, 0.5)
ob_zc_dunes_01_singlecolumn_front_bottom.lineart.crease_threshold = 0.0
ob_zc_dunes_01_singlecolumn_front_top.location = (-1.0, 0.0, 2.0)
ob_zc_dunes_01_singlecolumn_front_top.scale = (0.5, 0.5, 0.5)
ob_zc_dunes_01_singlecolumn_front_top.lineart.crease_threshold = 0.0
ob_zc_dunes_01_single.location = (1.0, 0.0, 0.0)
ob_zc_dunes_01_single.scale = (0.5, 0.5, 0.5)
ob_zc_dunes_01_single.lineart.crease_threshold = 0.0

# ---- collection membership
col_collection_1.objects.link(ob_sun)
col_collection_1.objects.link(ob_camera)
col_collection_2.objects.link(ob_zc_dunes_01_singlecolumn_front_center)
col_collection_2.objects.link(ob_zc_dunes_01_singlecolumn_front_bottom)
col_collection_2.objects.link(ob_zc_dunes_01_singlecolumn_front_top)
col_collection_2.objects.link(ob_zc_dunes_01_single)

# ---- scene / render settings (as saved in the file)
scene.camera = ob_camera
scene.frame_start = 1; scene.frame_end = 250; scene.frame_set(1)
scene.render.engine = 'CYCLES'
scene.render.resolution_x = 1280
scene.render.resolution_y = 720
scene.render.dither_intensity = 0.0
scene.render.use_border = True
scene.render.use_crop_to_border = True
scene.cycles.samples = 250
scene.cycles.sampling_pattern = 'TABULATED_SOBOL'
scene.cycles.use_adaptive_sampling = False
scene.cycles.use_light_tree = False
scene.cycles.max_bounces = 8
scene.cycles.sample_clamp_indirect = 0.0
scene.view_settings.view_transform = 'Filmic'
bpy.context.view_layer.update()
